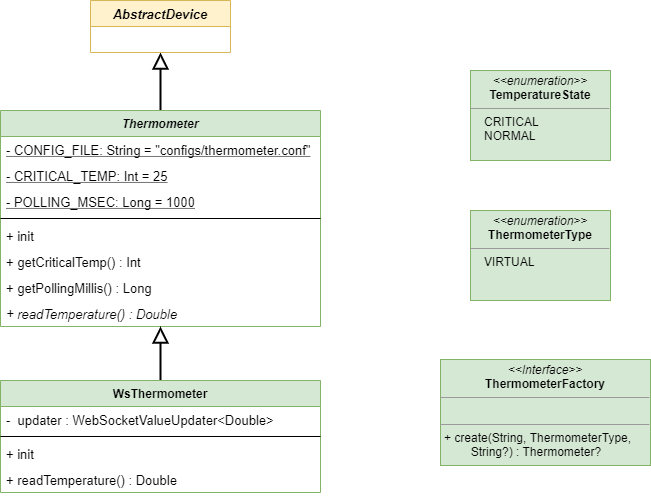

The diagram above was exported from draw.io. Its source (the exported page's mxGraphModel, read from the mxfile embedded in the PNG):
<mxGraphModel dx="852" dy="494" grid="1" gridSize="10" guides="1" tooltips="1" connect="1" arrows="1" fold="1" page="1" pageScale="1" pageWidth="827" pageHeight="1169" math="0" shadow="0">
  <root>
    <mxCell id="WIyWlLk6GJQsqaUBKTNV-0" />
    <mxCell id="WIyWlLk6GJQsqaUBKTNV-1" parent="WIyWlLk6GJQsqaUBKTNV-0" />
    <mxCell id="2iv9i3jhyee4AoJGlqZO-35" style="edgeStyle=orthogonalEdgeStyle;rounded=0;orthogonalLoop=1;jettySize=auto;html=1;fontSize=13;endArrow=block;endFill=0;endSize=12;strokeWidth=2;" edge="1" parent="WIyWlLk6GJQsqaUBKTNV-1" source="2iv9i3jhyee4AoJGlqZO-0" target="2iv9i3jhyee4AoJGlqZO-31">
      <mxGeometry relative="1" as="geometry" />
    </mxCell>
    <mxCell id="2iv9i3jhyee4AoJGlqZO-0" value="Thermometer" style="swimlane;fontStyle=3;align=center;verticalAlign=top;childLayout=stackLayout;horizontal=1;startSize=26;horizontalStack=0;resizeParent=1;resizeParentMax=0;resizeLast=0;collapsible=1;marginBottom=0;fillColor=#d5e8d4;strokeColor=#82b366;" vertex="1" parent="WIyWlLk6GJQsqaUBKTNV-1">
      <mxGeometry x="80" y="230" width="320" height="216" as="geometry" />
    </mxCell>
    <mxCell id="2iv9i3jhyee4AoJGlqZO-1" value="- CONFIG_FILE: String = &quot;configs/thermometer.conf&quot;" style="text;strokeColor=none;fillColor=none;align=left;verticalAlign=top;spacingLeft=4;spacingRight=4;overflow=hidden;rotatable=0;points=[[0,0.5],[1,0.5]];portConstraint=eastwest;fontSize=13;fontStyle=4" vertex="1" parent="2iv9i3jhyee4AoJGlqZO-0">
      <mxGeometry y="26" width="320" height="26" as="geometry" />
    </mxCell>
    <mxCell id="2iv9i3jhyee4AoJGlqZO-4" value="- CRITICAL_TEMP: Int = 25" style="text;strokeColor=none;fillColor=none;align=left;verticalAlign=top;spacingLeft=4;spacingRight=4;overflow=hidden;rotatable=0;points=[[0,0.5],[1,0.5]];portConstraint=eastwest;fontSize=13;fontStyle=4" vertex="1" parent="2iv9i3jhyee4AoJGlqZO-0">
      <mxGeometry y="52" width="320" height="26" as="geometry" />
    </mxCell>
    <mxCell id="2iv9i3jhyee4AoJGlqZO-5" value="- POLLING_MSEC: Long = 1000" style="text;strokeColor=none;fillColor=none;align=left;verticalAlign=top;spacingLeft=4;spacingRight=4;overflow=hidden;rotatable=0;points=[[0,0.5],[1,0.5]];portConstraint=eastwest;fontSize=13;fontStyle=4" vertex="1" parent="2iv9i3jhyee4AoJGlqZO-0">
      <mxGeometry y="78" width="320" height="26" as="geometry" />
    </mxCell>
    <mxCell id="2iv9i3jhyee4AoJGlqZO-2" value="" style="line;strokeWidth=1;fillColor=none;align=left;verticalAlign=middle;spacingTop=-1;spacingLeft=3;spacingRight=3;rotatable=0;labelPosition=right;points=[];portConstraint=eastwest;" vertex="1" parent="2iv9i3jhyee4AoJGlqZO-0">
      <mxGeometry y="104" width="320" height="8" as="geometry" />
    </mxCell>
    <mxCell id="2iv9i3jhyee4AoJGlqZO-3" value="+ init" style="text;strokeColor=none;fillColor=none;align=left;verticalAlign=top;spacingLeft=4;spacingRight=4;overflow=hidden;rotatable=0;points=[[0,0.5],[1,0.5]];portConstraint=eastwest;fontSize=13;" vertex="1" parent="2iv9i3jhyee4AoJGlqZO-0">
      <mxGeometry y="112" width="320" height="26" as="geometry" />
    </mxCell>
    <mxCell id="2iv9i3jhyee4AoJGlqZO-6" value="+ getCriticalTemp() : Int" style="text;strokeColor=none;fillColor=none;align=left;verticalAlign=top;spacingLeft=4;spacingRight=4;overflow=hidden;rotatable=0;points=[[0,0.5],[1,0.5]];portConstraint=eastwest;fontSize=13;" vertex="1" parent="2iv9i3jhyee4AoJGlqZO-0">
      <mxGeometry y="138" width="320" height="26" as="geometry" />
    </mxCell>
    <mxCell id="2iv9i3jhyee4AoJGlqZO-7" value="+ getPollingMillis() : Long" style="text;strokeColor=none;fillColor=none;align=left;verticalAlign=top;spacingLeft=4;spacingRight=4;overflow=hidden;rotatable=0;points=[[0,0.5],[1,0.5]];portConstraint=eastwest;fontSize=13;" vertex="1" parent="2iv9i3jhyee4AoJGlqZO-0">
      <mxGeometry y="164" width="320" height="26" as="geometry" />
    </mxCell>
    <mxCell id="2iv9i3jhyee4AoJGlqZO-8" value="+ readTemperature() : Double" style="text;strokeColor=none;fillColor=none;align=left;verticalAlign=top;spacingLeft=4;spacingRight=4;overflow=hidden;rotatable=0;points=[[0,0.5],[1,0.5]];portConstraint=eastwest;fontStyle=2;fontSize=13;" vertex="1" parent="2iv9i3jhyee4AoJGlqZO-0">
      <mxGeometry y="190" width="320" height="26" as="geometry" />
    </mxCell>
    <mxCell id="2iv9i3jhyee4AoJGlqZO-10" value="&lt;p style=&quot;margin: 0px ; margin-top: 4px ; text-align: center&quot;&gt;&lt;i&gt;&amp;lt;&amp;lt;enumeration&amp;gt;&amp;gt;&lt;/i&gt;&lt;br&gt;&lt;b&gt;TemperatureState&lt;/b&gt;&lt;/p&gt;&lt;hr size=&quot;1&quot;&gt;&lt;p style=&quot;margin: 0px ; margin-left: 4px&quot;&gt;&amp;nbsp; &amp;nbsp;CRITICAL&lt;/p&gt;&lt;p style=&quot;margin: 0px ; margin-left: 4px&quot;&gt;&amp;nbsp; &amp;nbsp;NORMAL&lt;/p&gt;" style="verticalAlign=top;align=left;overflow=fill;fontSize=12;fontFamily=Helvetica;html=1;fillColor=#d5e8d4;strokeColor=#82b366;" vertex="1" parent="WIyWlLk6GJQsqaUBKTNV-1">
      <mxGeometry x="550" y="190" width="140" height="90" as="geometry" />
    </mxCell>
    <mxCell id="2iv9i3jhyee4AoJGlqZO-11" value="&lt;p style=&quot;margin: 0px ; margin-top: 4px ; text-align: center&quot;&gt;&lt;i&gt;&amp;lt;&amp;lt;enumeration&amp;gt;&amp;gt;&lt;/i&gt;&lt;br&gt;&lt;b&gt;ThermometerType&lt;/b&gt;&lt;/p&gt;&lt;hr size=&quot;1&quot;&gt;&lt;p style=&quot;margin: 0px ; margin-left: 4px&quot;&gt;&amp;nbsp; &amp;nbsp;VIRTUAL&lt;/p&gt;" style="verticalAlign=top;align=left;overflow=fill;fontSize=12;fontFamily=Helvetica;html=1;fillColor=#d5e8d4;strokeColor=#82b366;" vertex="1" parent="WIyWlLk6GJQsqaUBKTNV-1">
      <mxGeometry x="550" y="330" width="140" height="90" as="geometry" />
    </mxCell>
    <mxCell id="2iv9i3jhyee4AoJGlqZO-21" style="edgeStyle=orthogonalEdgeStyle;rounded=0;orthogonalLoop=1;jettySize=auto;html=1;fontSize=13;endSize=12;endArrow=block;endFill=0;strokeWidth=2;" edge="1" parent="WIyWlLk6GJQsqaUBKTNV-1" source="2iv9i3jhyee4AoJGlqZO-12" target="2iv9i3jhyee4AoJGlqZO-0">
      <mxGeometry relative="1" as="geometry" />
    </mxCell>
    <mxCell id="2iv9i3jhyee4AoJGlqZO-12" value="WsThermometer" style="swimlane;fontStyle=1;align=center;verticalAlign=top;childLayout=stackLayout;horizontal=1;startSize=26;horizontalStack=0;resizeParent=1;resizeParentMax=0;resizeLast=0;collapsible=1;marginBottom=0;fillColor=#d5e8d4;strokeColor=#82b366;" vertex="1" parent="WIyWlLk6GJQsqaUBKTNV-1">
      <mxGeometry x="80" y="500" width="320" height="112" as="geometry" />
    </mxCell>
    <mxCell id="2iv9i3jhyee4AoJGlqZO-13" value="-  updater : WebSocketValueUpdater&lt;Double&gt;" style="text;strokeColor=none;fillColor=none;align=left;verticalAlign=top;spacingLeft=4;spacingRight=4;overflow=hidden;rotatable=0;points=[[0,0.5],[1,0.5]];portConstraint=eastwest;fontSize=13;" vertex="1" parent="2iv9i3jhyee4AoJGlqZO-12">
      <mxGeometry y="26" width="320" height="26" as="geometry" />
    </mxCell>
    <mxCell id="2iv9i3jhyee4AoJGlqZO-16" value="" style="line;strokeWidth=1;fillColor=none;align=left;verticalAlign=middle;spacingTop=-1;spacingLeft=3;spacingRight=3;rotatable=0;labelPosition=right;points=[];portConstraint=eastwest;" vertex="1" parent="2iv9i3jhyee4AoJGlqZO-12">
      <mxGeometry y="52" width="320" height="8" as="geometry" />
    </mxCell>
    <mxCell id="2iv9i3jhyee4AoJGlqZO-17" value="+ init" style="text;strokeColor=none;fillColor=none;align=left;verticalAlign=top;spacingLeft=4;spacingRight=4;overflow=hidden;rotatable=0;points=[[0,0.5],[1,0.5]];portConstraint=eastwest;fontSize=13;" vertex="1" parent="2iv9i3jhyee4AoJGlqZO-12">
      <mxGeometry y="60" width="320" height="26" as="geometry" />
    </mxCell>
    <mxCell id="2iv9i3jhyee4AoJGlqZO-20" value="+ readTemperature() : Double" style="text;strokeColor=none;fillColor=none;align=left;verticalAlign=top;spacingLeft=4;spacingRight=4;overflow=hidden;rotatable=0;points=[[0,0.5],[1,0.5]];portConstraint=eastwest;fontStyle=0;fontSize=13;" vertex="1" parent="2iv9i3jhyee4AoJGlqZO-12">
      <mxGeometry y="86" width="320" height="26" as="geometry" />
    </mxCell>
    <mxCell id="2iv9i3jhyee4AoJGlqZO-31" value="AbstractDevice" style="swimlane;fontStyle=3;childLayout=stackLayout;horizontal=1;startSize=26;fillColor=#fff2cc;horizontalStack=0;resizeParent=1;resizeParentMax=0;resizeLast=0;collapsible=1;marginBottom=0;fontSize=13;strokeColor=#d6b656;" vertex="1" parent="WIyWlLk6GJQsqaUBKTNV-1">
      <mxGeometry x="170" y="120" width="140" height="52" as="geometry" />
    </mxCell>
    <mxCell id="2iv9i3jhyee4AoJGlqZO-37" value="&lt;p style=&quot;margin: 0px ; margin-top: 4px ; text-align: center&quot;&gt;&lt;i&gt;&amp;lt;&amp;lt;Interface&amp;gt;&amp;gt;&lt;/i&gt;&lt;br&gt;&lt;b&gt;ThermometerFactory&lt;/b&gt;&lt;/p&gt;&lt;hr size=&quot;1&quot;&gt;&lt;p style=&quot;margin: 0px ; margin-left: 4px&quot;&gt;&lt;br&gt;&lt;/p&gt;&lt;hr size=&quot;1&quot;&gt;&lt;p style=&quot;margin: 0px ; margin-left: 4px&quot;&gt;+ create(String, ThermometerType,&lt;/p&gt;&lt;p style=&quot;margin: 0px ; margin-left: 4px&quot;&gt;&amp;nbsp; &amp;nbsp; &amp;nbsp; &amp;nbsp; String?) :&lt;span&gt;&amp;nbsp;Thermometer?&lt;/span&gt;&lt;/p&gt;" style="verticalAlign=top;align=left;overflow=fill;fontSize=12;fontFamily=Helvetica;html=1;fillColor=#d5e8d4;strokeColor=#82b366;" vertex="1" parent="WIyWlLk6GJQsqaUBKTNV-1">
      <mxGeometry x="520" y="479" width="210" height="106" as="geometry" />
    </mxCell>
  </root>
</mxGraphModel>